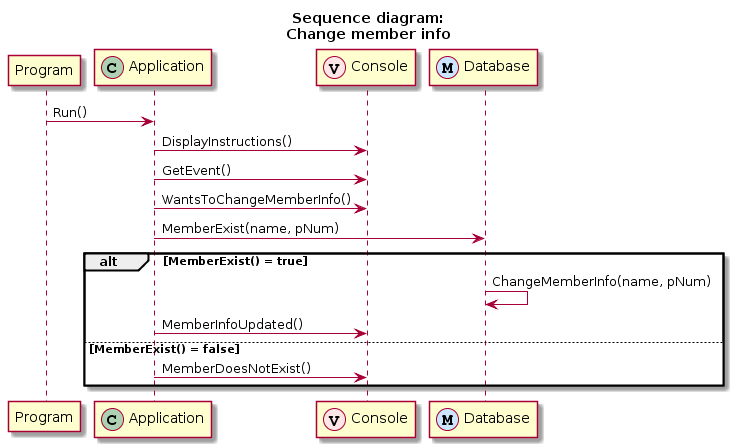

The diagram above was rendered by PlantUML. Its source (embedded in the PNG):
@startuml
title Sequence diagram:\nChange member info
participant Program
participant Application << (C,#ADD1B2) >>
participant Console << (V,#FFE6E6) >>
participant Database << (M,#CCE6FF) >>

Program -> Application: Run()
Application -> Console: DisplayInstructions()
Application -> Console: GetEvent()
Application -> Console: WantsToChangeMemberInfo()
Application -> Database: MemberExist(name, pNum)

alt MemberExist() = true
    Database -> Database: ChangeMemberInfo(name, pNum)
    Application -> Console: MemberInfoUpdated()
else MemberExist() = false
    Application -> Console: MemberDoesNotExist()
end
@enduml